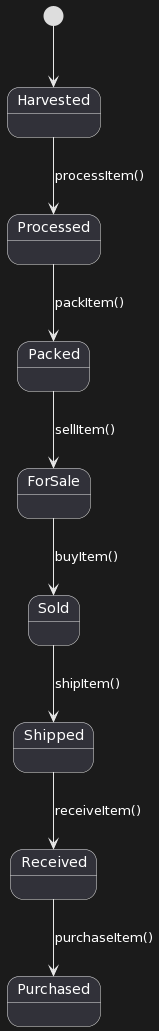

The diagram above was rendered by PlantUML. Its source (embedded in the PNG):
@startuml
[*] --> Harvested
Harvested --> Processed: processItem()
Processed --> Packed: packItem()
Packed --> ForSale: sellItem()
ForSale --> Sold: buyItem()
Sold --> Shipped: shipItem()
Shipped --> Received: receiveItem()
Received --> Purchased: purchaseItem()
@enduml